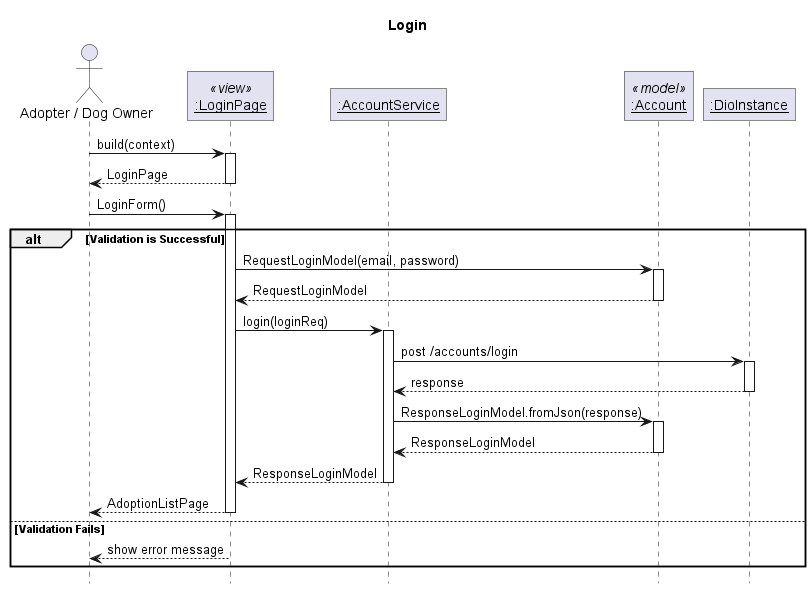

The diagram above was rendered by PlantUML. Its source (embedded in the PNG):
@startuml Login
' Global param
title Login
autoactivate on

' Global style configuration
skinparam RoundCorner 0
hide footbox

' Sequence participant configuration
actor "Adopter / Dog Owner" as User
participant "__:LoginPage__" as Page <<view>>
participant "__:AccountService__" as Service
participant "__:Account__" as Model <<model>>
participant "__:DioInstance__" as Dio


' Sequence diagram
User -> Page : build(context)
User <-- Page : LoginPage
User -> Page: LoginForm()
alt Validation is Successful
Page -> Model: RequestLoginModel(email, password)
Page <-- Model: RequestLoginModel
Page -> Service: login(loginReq)
Service -> Dio : post /accounts/login
Service <-- Dio : response
Service -> Model: ResponseLoginModel.fromJson(response)
Service <-- Model: ResponseLoginModel
Page <-- Service: ResponseLoginModel
User <-- Page: AdoptionListPage
else Validation Fails
    User <-- Page: show error message
end




@enduml